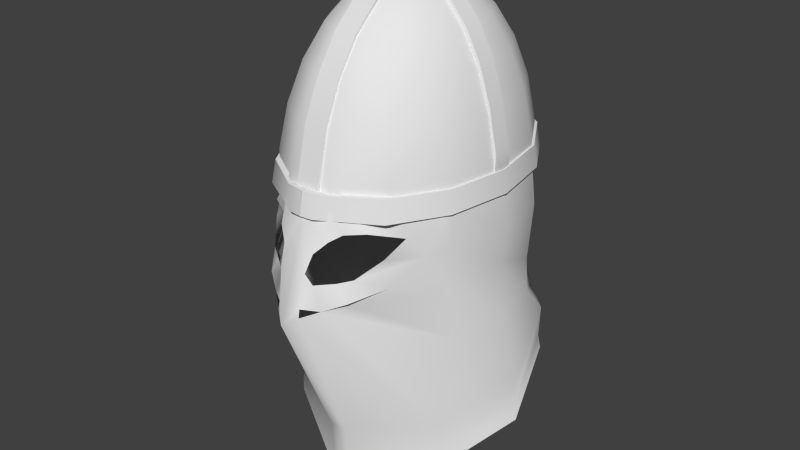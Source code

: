 # Source: helm5.blend  (saved by Blender 2.61.0; exported with 4.5.12 LTS)
import bpy
from mathutils import Matrix  # noqa: F401  (used for matrix-valued properties, if any)

bpy.ops.wm.read_factory_settings(use_empty=True)
scene = bpy.context.scene
scene.name = 'Scene'

# ---- collections
col_collection_1 = bpy.data.collections.new('Collection 1'); scene.collection.children.link(col_collection_1)

# ---- materials (node trees are filled in below, after node groups)
mat_helm3 = bpy.data.materials.new('helm3')
mat_helm3.alpha_threshold = 0.0
mat_helm3.use_transparent_shadow = False
mat_helm3.roughness = 0.5
mat_helm3.specular_intensity = 1.0
mat_helm3.line_color = (0.0, 0.0, 0.0, 1.0)
mat_helm3_001 = bpy.data.materials.new('helm3.001')
mat_helm3_001.alpha_threshold = 0.0
mat_helm3_001.use_transparent_shadow = False
mat_helm3_001.roughness = 0.5
mat_helm3_001.specular_intensity = 1.0
mat_helm3_001.line_color = (0.0, 0.0, 0.0, 1.0)

# ---- material node trees

# ---- world
world_world = bpy.data.worlds.new('World'); scene.world = world_world
world_world.color = (0.05088, 0.05088, 0.05088)
world_world.use_sun_shadow = False
world_world.sun_shadow_jitter_overblur = 0.0
world_world.cycles.sampling_method = 'MANUAL'
world_world.cycles.sample_map_resolution = 256

# ---- meshes
me_sphere = bpy.data.meshes.new('Sphere')
me_sphere.from_pydata([(-0.9483, -0.4567, -0.7963), (-1.052, 2.78e-08, -0.7963), (-0.9483, 0.4528, -1.01), (-0.6562, 0.7842, -1.01), (-0.2342, 0.9875, -1.01), (-0.2342, 0.9759, -0.5228), (-0.6562, 0.8229, -0.5228), (-0.9932, 0.4567, -0.5228), (-1.102, 2.608e-08, -0.5228), (-0.9483, -0.4567, -0.5228), (-0.9483, -0.4567, -0.2212), (-1.052, 2.78e-08, -0.2212), (-0.9483, 0.4567, -0.2212), (-0.6562, 0.8229, -0.2212), (-0.2342, 1.026, -0.2212), (-0.2342, 0.9217, -1.251), (-0.6562, 0.761, -1.178), (-1.021, 0.3948, -1.245), (-1.123, 2.608e-08, -1.225), (-1.021, -0.4567, -1.245), (-0.8638, -0.479, -2.101), (-1.255, 0.05078, -1.827), (-1.1, 0.5074, -1.445), (-0.6562, 0.8737, -1.546), (-0.2342, 1.077, -1.716), (-0.2342, 1.026, -2.055), (-0.6562, 0.8229, -1.885), (-1.161, 0.4567, -1.778), (-1.316, 2.608e-08, -2.16), (-0.9483, -0.4567, -2.441), (-0.08431, -0.786, -2.787), (-0.2342, 1.014, -1.853), (-0.6562, 0.8112, -1.683), (-1.131, 0.4567, -1.673), (-1.286, 2.608e-08, -2.055), (-0.9483, -0.4567, -2.332), (-0.08431, -0.8207, -2.22), (-6.706e-08, -0.786, -2.787), (-5.96e-08, -0.8207, -2.22), (-7.451e-09, 0.9875, -1.01), (-7.451e-09, 0.9759, -0.5228), (-7.451e-09, 1.026, -0.2212), (-7.451e-09, 0.9217, -1.251), (-1.14e-06, 1.077, -1.716), (7.451e-09, 1.029, -2.081), (-2.08e-17, 1.016, -1.873), (-0.05211, 0.2283, 1.287), (-0.1016, 0.4452, 1.164), (-0.146, 0.6398, 0.9664), (-0.1831, 0.8022, 0.7035), (-0.211, 0.9245, 0.3887), (-0.2283, 1.0, 0.03779), (-0.2342, 1.026, -0.2212), (-0.6562, 0.8229, -0.2212), (-0.6398, 0.8022, 0.03779), (-0.5912, 0.7414, 0.3887), (-0.5131, 0.6433, 0.7035), (-0.4091, 0.5131, 0.9664), (-0.2847, 0.357, 1.164), (-0.146, 0.1831, 1.287), (-0.211, 0.1016, 1.287), (-0.4114, 0.1981, 1.164), (-0.5912, 0.2847, 0.9664), (-0.7414, 0.357, 0.7035), (-0.8544, 0.4114, 0.3887), (-0.9245, 0.4452, 0.03779), (-0.9483, 0.4567, -0.2212), (-1.052, 3.153e-08, -0.2212), (-1.026, 6.29e-08, 0.03779), (-0.9483, -3.12e-08, 0.3887), (-0.8229, -3.12e-08, 0.7035), (-0.6562, -1.552e-08, 0.9664), (-0.4567, 3.153e-08, 1.164), (-0.2342, 1.62e-10, 1.287), (-0.211, -0.1016, 1.287), (-0.4114, -0.1981, 1.164), (-0.5912, -0.2847, 0.9664), (-0.7414, -0.357, 0.7035), (-0.8544, -0.4114, 0.3887), (-0.9245, -0.4452, 0.03779), (-0.9483, -0.4567, -0.2212), (-0.6398, -0.8022, 0.03779), (-0.5912, -0.7414, 0.3887), (-0.5131, -0.6433, 0.7035), (-0.4091, -0.5131, 0.9664), (-0.2847, -0.357, 1.164), (-0.146, -0.1831, 1.287), (-3.161e-11, 1.62e-10, 1.329), (-0.05211, -0.2283, 1.287), (-0.1016, -0.4452, 1.164), (-0.146, -0.6398, 0.9664), (-0.1831, -0.8022, 0.7035), (-0.211, -0.9245, 0.3887), (-0.2283, -1.0, 0.03779), (-0.2766, -1.074, -0.3677), (-0.1235, -1.252, -0.9423), (-1.49e-08, -1.078, -0.2212), (-5.215e-08, -1.0, 0.03779), (-2.235e-08, -0.9245, 0.3887), (7.451e-09, -0.8022, 0.7035), (4.47e-08, -0.6398, 0.9664), (-1.863e-08, -0.4452, 1.164), (5.588e-09, -0.2283, 1.287), (-2.948e-08, -1.324, -1.002), (3.725e-09, 0.2283, 1.287), (3.725e-09, 0.4452, 1.164), (0.0, 0.6398, 0.9664), (-7.451e-09, 0.8022, 0.7035), (-2.235e-08, 0.9245, 0.3887), (5.215e-08, 1.0, 0.03779), (-7.451e-09, 1.026, -0.2212), (-0.1413, -1.192, -0.6019), (-0.1192, -1.239, -0.8747), (-0.4589, -1.061, -0.8188), (-0.3476, -1.069, -0.6795), (-0.645, -0.8567, -0.5016), (-0.9259, -0.5019, -0.2241), (-0.7464, -0.7291, -0.3608), (-0.3522, -0.9976, -0.3248), (-0.1813, -1.155, -0.7015), (-0.477, -1.004, -0.6433), (-0.5362, -0.9219, -0.3007), (-0.2342, 0.9817, -0.7667), (-0.6678, -0.8333, -0.7375), (-0.2728, -1.16, -0.8877), (-0.4485, -1.043, -0.8415), (-0.8196, -0.6043, -0.5435), (-0.169, -1.134, -0.4638)], [], [(1, 0, 9, 8), (8, 7, 2, 1), (7, 6, 3, 2), (13, 14, 5, 6), (12, 13, 6, 7), (11, 12, 7, 8), (10, 11, 8, 9), (116, 10, 9, 126), (3, 4, 15, 16), (2, 3, 16, 17), (1, 2, 17, 18), (0, 1, 18, 19), (124, 19, 20, 95), (19, 18, 21, 20), (18, 17, 22, 21), (17, 16, 23, 22), (16, 15, 24, 23), (24, 31, 32, 23), (31, 25, 26, 32), (23, 32, 33, 22), (32, 26, 27, 33), (22, 33, 34, 21), (33, 27, 28, 34), (21, 34, 35, 20), (34, 28, 29, 35), (20, 35, 36, 95), (35, 29, 30, 36), (36, 38, 103, 95), (30, 37, 38, 36), (14, 41, 40, 5), (4, 39, 42, 15), (15, 42, 43, 24), (45, 31, 24, 43), (44, 25, 31, 45), (51, 52, 53, 54), (50, 51, 54, 55), (49, 50, 55, 56), (48, 49, 56, 57), (47, 48, 57, 58), (46, 47, 58, 59), (87, 46, 59), (87, 59, 60), (59, 58, 61, 60), (58, 57, 62, 61), (57, 56, 63, 62), (56, 55, 64, 63), (55, 54, 65, 64), (54, 53, 66, 65), (65, 66, 67, 68), (64, 65, 68, 69), (63, 64, 69, 70), (62, 63, 70, 71), (61, 62, 71, 72), (60, 61, 72, 73), (87, 60, 73), (87, 73, 74), (73, 72, 75, 74), (72, 71, 76, 75), (71, 70, 77, 76), (70, 69, 78, 77), (69, 68, 79, 78), (68, 67, 80, 79), (79, 80, 116, 81), (78, 79, 81, 82), (77, 78, 82, 83), (76, 77, 83, 84), (75, 76, 84, 85), (74, 75, 85, 86), (87, 74, 86), (87, 86, 88), (86, 85, 89, 88), (85, 84, 90, 89), (84, 83, 91, 90), (83, 82, 92, 91), (82, 81, 93, 92), (94, 96, 97, 93), (93, 97, 98, 92), (92, 98, 99, 91), (91, 99, 100, 90), (90, 100, 101, 89), (89, 101, 102, 88), (88, 102, 87), (104, 46, 87), (105, 47, 46, 104), (106, 48, 47, 105), (107, 49, 48, 106), (108, 50, 49, 107), (109, 51, 50, 108), (110, 52, 51, 109), (111, 112, 103, 96), (112, 95, 103), (126, 115, 117, 116), (117, 93, 81), (116, 117, 81), (118, 94, 93), (111, 119, 112), (119, 114, 113), (114, 120, 113), (120, 115, 126), (117, 121, 93), (121, 118, 93), (122, 3, 6), (5, 122, 6), (122, 4, 3), (122, 40, 39), (4, 122, 39), (122, 5, 40), (126, 123, 120), (123, 113, 120), (113, 124, 119), (124, 112, 119), (125, 0, 19), (124, 125, 19), (123, 0, 125), (9, 0, 126), (126, 0, 123), (94, 127, 96), (127, 111, 96)])
me_sphere.polygons.foreach_set('use_smooth', [True] * 118)
_uv = me_sphere.uv_layers.new(name='UVMap')
_uv.uv.foreach_set('vector', [0.3894, 0.3363, 0.477, 0.3467, 0.4703, 0.3958, 0.3852, 0.3873, 0.3852, 0.3873, 0.3028, 0.3827, 0.3009, 0.2908, 0.3894, 0.3363, 0.3028, 0.3827, 0.2127, 0.3846, 0.2155, 0.2924, 0.3009, 0.2908, 0.2142, 0.4393, 0.1289, 0.4436, 0.1293, 0.3868, 0.2127, 0.3846, 0.2984, 0.4371, 0.2142, 0.4393, 0.2127, 0.3846, 0.3028, 0.3827, 0.3814, 0.441, 0.2984, 0.4371, 0.3028, 0.3827, 0.3852, 0.3873, 0.4641, 0.4492, 0.3814, 0.441, 0.3852, 0.3873, 0.4703, 0.3958, 0.473, 0.4497, 0.4641, 0.4492, 0.4703, 0.3958, 0.5049, 0.3966, 0.2155, 0.2924, 0.1268, 0.2959, 0.1276, 0.2486, 0.217, 0.2603, 0.3009, 0.2908, 0.2155, 0.2924, 0.217, 0.2603, 0.3188, 0.2445, 0.3894, 0.3363, 0.3009, 0.2908, 0.3188, 0.2445, 0.3978, 0.2543, 0.477, 0.3467, 0.3894, 0.3363, 0.3978, 0.2543, 0.4851, 0.2645, 0.6483, 0.3607, 0.4851, 0.2645, 0.5409, 0.1097, 0.6925, 0.3529, 0.4851, 0.2645, 0.3978, 0.2543, 0.4027, 0.1338, 0.5409, 0.1097, 0.3978, 0.2543, 0.3188, 0.2445, 0.3085, 0.2009, 0.4027, 0.1338, 0.3188, 0.2445, 0.217, 0.2603, 0.204, 0.1881, 0.3085, 0.2009, 0.217, 0.2603, 0.1276, 0.2486, 0.1205, 0.1592, 0.204, 0.1881, 0.1205, 0.1592, 0.1226, 0.1321, 0.2099, 0.1603, 0.204, 0.1881, 0.1226, 0.1321, 0.1216, 0.09487, 0.2077, 0.1238, 0.2099, 0.1603, 0.204, 0.1881, 0.2099, 0.1603, 0.3197, 0.1592, 0.3085, 0.2009, 0.2099, 0.1603, 0.2077, 0.1238, 0.3226, 0.1389, 0.3197, 0.1592, 0.3085, 0.2009, 0.3197, 0.1592, 0.4161, 0.09086, 0.4027, 0.1338, 0.3197, 0.1592, 0.3226, 0.1389, 0.4178, 0.06974, 0.4161, 0.09086, 0.4027, 0.1338, 0.4161, 0.09086, 0.5361, 0.06207, 0.5409, 0.1097, 0.4161, 0.09086, 0.4178, 0.06974, 0.5415, 0.04009, 0.5361, 0.06207, 0.5409, 0.1097, 0.5361, 0.06207, 0.7122, 0.1282, 0.6925, 0.3529, 0.5361, 0.06207, 0.5415, 0.04009, 0.7365, 0.000371, 0.7122, 0.1282, 0.7122, 0.1282, 0.7345, 0.1305, 0.721, 0.3475, 0.6925, 0.3529, 0.7365, 0.000371, 0.7551, 0.00332, 0.7345, 0.1305, 0.7122, 0.1282, 0.1289, 0.4436, 0.08579, 0.4436, 0.0857, 0.3873, 0.1293, 0.3868, 0.1268, 0.2959, 0.08325, 0.2968, 0.0826, 0.2497, 0.1276, 0.2486, 0.1276, 0.2486, 0.0826, 0.2497, 0.0789, 0.1588, 0.1205, 0.1592, 0.07941, 0.1285, 0.1226, 0.1321, 0.1205, 0.1592, 0.0789, 0.1588, 0.0789, 0.09059, 0.1216, 0.09487, 0.1226, 0.1321, 0.07941, 0.1285, 0.1533, 0.6437, 0.1258, 0.5953, 0.2162, 0.5513, 0.2358, 0.6018, 0.1923, 0.7056, 0.1533, 0.6437, 0.2358, 0.6018, 0.263, 0.6654, 0.2328, 0.7591, 0.1923, 0.7056, 0.263, 0.6654, 0.2898, 0.7205, 0.275, 0.8027, 0.2328, 0.7591, 0.2898, 0.7205, 0.3161, 0.7683, 0.3176, 0.8358, 0.275, 0.8027, 0.3161, 0.7683, 0.3432, 0.8089, 0.3606, 0.86, 0.3176, 0.8358, 0.3432, 0.8089, 0.3723, 0.844, 0.4054, 0.8766, 0.3606, 0.86, 0.3723, 0.844, 0.4054, 0.8766, 0.3723, 0.844, 0.3883, 0.8343, 0.3723, 0.844, 0.3432, 0.8089, 0.374, 0.7931, 0.3883, 0.8343, 0.3432, 0.8089, 0.3161, 0.7683, 0.3613, 0.7485, 0.374, 0.7931, 0.3161, 0.7683, 0.2898, 0.7205, 0.349, 0.6985, 0.3613, 0.7485, 0.2898, 0.7205, 0.263, 0.6654, 0.3357, 0.6415, 0.349, 0.6985, 0.263, 0.6654, 0.2358, 0.6018, 0.322, 0.5757, 0.3357, 0.6415, 0.2358, 0.6018, 0.2162, 0.5513, 0.3122, 0.523, 0.322, 0.5757, 0.322, 0.5757, 0.3122, 0.523, 0.4117, 0.5143, 0.4106, 0.5677, 0.3357, 0.6415, 0.322, 0.5757, 0.4106, 0.5677, 0.4099, 0.6345, 0.349, 0.6985, 0.3357, 0.6415, 0.4099, 0.6345, 0.4093, 0.6924, 0.3613, 0.7485, 0.349, 0.6985, 0.4093, 0.6924, 0.4085, 0.743, 0.374, 0.7931, 0.3613, 0.7485, 0.4085, 0.743, 0.4071, 0.7883, 0.3883, 0.8343, 0.374, 0.7931, 0.4071, 0.7883, 0.4062, 0.8312, 0.4054, 0.8766, 0.3883, 0.8343, 0.4062, 0.8312, 0.4054, 0.8766, 0.4062, 0.8312, 0.424, 0.8349, 0.4062, 0.8312, 0.4071, 0.7883, 0.4399, 0.7945, 0.424, 0.8349, 0.4071, 0.7883, 0.4085, 0.743, 0.4552, 0.7509, 0.4399, 0.7945, 0.4085, 0.743, 0.4093, 0.6924, 0.4694, 0.7014, 0.4552, 0.7509, 0.4093, 0.6924, 0.4099, 0.6345, 0.4837, 0.6445, 0.4694, 0.7014, 0.4099, 0.6345, 0.4106, 0.5677, 0.499, 0.5787, 0.4837, 0.6445, 0.4106, 0.5677, 0.4117, 0.5143, 0.5113, 0.5265, 0.499, 0.5787, 0.499, 0.5787, 0.5113, 0.5265, 0.5218, 0.5283, 0.583, 0.6086, 0.4837, 0.6445, 0.499, 0.5787, 0.583, 0.6086, 0.5554, 0.6712, 0.4694, 0.7014, 0.4837, 0.6445, 0.5554, 0.6712, 0.5275, 0.7259, 0.4552, 0.7509, 0.4694, 0.7014, 0.5275, 0.7259, 0.4993, 0.7725, 0.4399, 0.7945, 0.4552, 0.7509, 0.4993, 0.7725, 0.47, 0.8116, 0.424, 0.8349, 0.4399, 0.7945, 0.47, 0.8116, 0.4397, 0.8452, 0.4054, 0.8766, 0.424, 0.8349, 0.4397, 0.8452, 0.4054, 0.8766, 0.4397, 0.8452, 0.4507, 0.8616, 0.4397, 0.8452, 0.47, 0.8116, 0.4998, 0.8366, 0.4507, 0.8616, 0.47, 0.8116, 0.4993, 0.7725, 0.5454, 0.8074, 0.4998, 0.8366, 0.4993, 0.7725, 0.5275, 0.7259, 0.5915, 0.7681, 0.5454, 0.8074, 0.5275, 0.7259, 0.5554, 0.6712, 0.637, 0.7179, 0.5915, 0.7681, 0.5554, 0.6712, 0.583, 0.6086, 0.682, 0.6578, 0.637, 0.7179, 0.7061, 0.5722, 0.7404, 0.6309, 0.7071, 0.6801, 0.682, 0.6578, 0.682, 0.6578, 0.7071, 0.6801, 0.659, 0.7431, 0.637, 0.7179, 0.637, 0.7179, 0.659, 0.7431, 0.6073, 0.7952, 0.5915, 0.7681, 0.5915, 0.7681, 0.6073, 0.7952, 0.554, 0.8337, 0.5454, 0.8074, 0.5454, 0.8074, 0.554, 0.8337, 0.5018, 0.859, 0.4998, 0.8366, 0.4998, 0.8366, 0.5018, 0.859, 0.4525, 0.8718, 0.4507, 0.8616, 0.4507, 0.8616, 0.4525, 0.8718, 0.4054, 0.8766, 0.3583, 0.8701, 0.3606, 0.86, 0.4054, 0.8766, 0.3096, 0.8546, 0.3176, 0.8358, 0.3606, 0.86, 0.3583, 0.8701, 0.2587, 0.8274, 0.275, 0.8027, 0.3176, 0.8358, 0.3096, 0.8546, 0.2071, 0.7867, 0.2328, 0.7591, 0.275, 0.8027, 0.2587, 0.8274, 0.1581, 0.7334, 0.1923, 0.7056, 0.2328, 0.7591, 0.2071, 0.7867, 0.1127, 0.6707, 0.1533, 0.6437, 0.1923, 0.7056, 0.1581, 0.7334, 0.08206, 0.6225, 0.1258, 0.5953, 0.1533, 0.6437, 0.1127, 0.6707, 0.7624, 0.5423, 0.7959, 0.4936, 0.837, 0.4823, 0.7404, 0.6309, 0.7959, 0.4936, 0.803, 0.4802, 0.837, 0.4823, 0.5775, 0.4747, 0.6343, 0.5088, 0.5913, 0.5234, 0.5218, 0.5283, 0.5913, 0.5234, 0.682, 0.6578, 0.583, 0.6086, 0.5218, 0.5283, 0.5913, 0.5234, 0.583, 0.6086, 0.6814, 0.5714, 0.7061, 0.5722, 0.682, 0.6578, 0.7624, 0.5423, 0.76, 0.5186, 0.7959, 0.4936, 0.76, 0.5186, 0.722, 0.5053, 0.7158, 0.4672, 0.722, 0.5053, 0.6904, 0.4984, 0.7158, 0.4672, 0.6904, 0.4984, 0.6343, 0.5088, 0.5775, 0.4747, 0.5913, 0.5234, 0.6422, 0.5572, 0.682, 0.6578, 0.6422, 0.5572, 0.6814, 0.5714, 0.682, 0.6578, 0.1282, 0.3413, 0.2155, 0.2924, 0.2127, 0.3846, 0.1293, 0.3868, 0.1282, 0.3413, 0.2127, 0.3846, 0.1282, 0.3413, 0.1268, 0.2959, 0.2155, 0.2924, 0.1282, 0.3413, 0.0857, 0.3873, 0.08325, 0.2968, 0.1268, 0.2959, 0.1282, 0.3413, 0.08325, 0.2968, 0.1282, 0.3413, 0.1293, 0.3868, 0.0857, 0.3873, 0.5775, 0.4747, 0.6474, 0.4579, 0.6904, 0.4984, 0.6474, 0.4579, 0.7158, 0.4672, 0.6904, 0.4984, 0.7158, 0.4672, 0.7634, 0.4741, 0.76, 0.5186, 0.7634, 0.4741, 0.7959, 0.4936, 0.76, 0.5186, 0.6106, 0.3624, 0.477, 0.3467, 0.4851, 0.2645, 0.6483, 0.3607, 0.6106, 0.3624, 0.4851, 0.2645, 0.5566, 0.3719, 0.477, 0.3467, 0.6106, 0.3624, 0.4703, 0.3958, 0.477, 0.3467, 0.5049, 0.3966, 0.5049, 0.3966, 0.477, 0.3467, 0.5566, 0.3719, 0.7061, 0.5722, 0.7391, 0.565, 0.7404, 0.6309, 0.7391, 0.565, 0.7624, 0.5423, 0.7404, 0.6309])
me_sphere.materials.append(mat_helm3)
me_sphere.use_remesh_preserve_volume = False
me_sphere.use_remesh_preserve_attributes = False
me_sphere.use_mirror_vertex_groups = False
me_sphere.update()
me_sphere_002 = bpy.data.meshes.new('Sphere.002')
me_sphere_002.from_pydata([(-0.113, -0.9245, 0.3887), (-0.1144, -1.025, -0.06929), (-5.229e-08, -1.025, -0.06929), (-2.235e-08, -0.9412, 0.4036), (-5.229e-08, -1.042, -0.05443), (-0.1144, -1.042, -0.05443), (-0.113, -0.9412, 0.4036), (-0.113, -0.8134, 0.7097), (-2.304e-08, -0.8134, 0.7097), (-0.113, -0.7967, 0.6948), (-0.113, -0.6318, 0.9643), (-2.364e-08, -0.6485, 0.9792), (-0.113, -0.6485, 0.9792), (-0.113, -0.4568, 1.176), (-2.409e-08, -0.4568, 1.176), (-0.113, -0.4402, 1.161), (-0.113, -0.2176, 1.28), (-2.435e-08, -0.2343, 1.294), (-0.113, -0.2343, 1.294), (-0.113, -0.06114, 1.326), (-2.442e-08, -0.06114, 1.326), (-0.113, -0.04448, 1.312), (-0.113, 0.09873, 1.302), (-2.608e-08, 0.09236, 1.325), (-0.113, 0.09236, 1.325), (-0.113, 0.2259, 1.3), (-2.608e-08, 0.2259, 1.3), (-0.113, 0.2323, 1.278), (-0.113, 0.4378, 1.156), (-2.608e-08, 0.4506, 1.175), (-0.113, 0.4506, 1.175), (-0.113, 0.6435, 0.9804), (-2.608e-08, 0.6435, 0.9804), (-0.113, 0.6307, 0.9614), (-0.113, 0.8017, 0.6942), (-2.768e-08, 0.8145, 0.7132), (-0.113, 0.8145, 0.7132), (-0.113, 0.9299, 0.4117), (-2.768e-08, 0.9299, 0.4117), (-0.113, 0.9171, 0.3927), (-0.113, 0.9971, 0.01873), (-2.608e-08, 1.015, 0.03209), (-0.113, 1.015, 0.03209), (-0.113, 1.031, -0.0684), (-2.608e-08, 1.031, -0.0684), (-2.608e-08, 1.014, -0.08176), (-0.113, 1.014, -0.08176), (-1.013, 0.07995, -0.1244), (-0.9845, 0.07795, 0.03779), (-0.9845, -0.07795, 0.03779), (-1.013, -0.07995, -0.1244), (-1.024, -0.07995, -0.06955), (-1.023, -0.07208, 0.0957), (-1.023, 0.07209, 0.0957), (-1.024, 0.07995, -0.06955), (-0.9374, 0.07208, 0.4405), (-0.9374, -0.07208, 0.4405), (-0.8922, -0.07795, 0.4106), (-0.8922, 0.07795, 0.4106), (-0.7846, 0.07795, 0.7017), (-0.7846, -0.07795, 0.7017), (-0.8165, -0.07209, 0.7463), (-0.8165, 0.07208, 0.7463), (-0.6689, 0.07208, 0.9752), (-0.6689, -0.07209, 0.9752), (-0.625, -0.07795, 0.9492), (-0.625, 0.07795, 0.9492), (-0.4327, 0.07795, 1.141), (-0.4327, -0.07795, 1.141), (-0.491, -0.07209, 1.153), (-0.491, 0.07208, 1.153), (-0.2261, 0.07208, 1.311), (-0.2261, -0.07209, 1.311), (-0.1962, -0.07795, 1.266), (-0.1962, 0.07795, 1.266), (0.0007719, 0.07795, 1.289), (0.000772, -0.07795, 1.289), (0.002058, -0.07795, 1.345), (0.002058, 0.07795, 1.349), (-1.043, 5.215e-08, -0.06955), (-0.2307, 0.9921, -0.03666), (-0.2342, 1.026, -0.2212), (-0.6562, 0.8229, -0.2212), (-0.6387, 0.7956, -0.03666), (-0.9211, 0.4415, -0.03666), (-0.9483, 0.4567, -0.2212), (-1.052, 2.78e-08, -0.2212), (-1.022, -4.012e-05, -0.03666), (-0.9211, -0.4416, -0.03666), (-0.9483, -0.4567, -0.2212), (-0.6562, -0.8229, -0.2212), (-0.6387, -0.7957, -0.03666), (-0.2307, -0.9922, -0.03666), (-0.1135, -1.054, -0.2212), (-1.49e-08, -1.078, -0.2212), (-0.004252, -1.036, -0.03268), (-0.004252, 0.9921, -0.03666), (-7.451e-09, 1.026, -0.2212), (-0.001168, 1.058, -0.2237), (-0.00541, 1.037, -0.03581), (-0.002362, -1.081, -0.03151), (0.002682, -1.105, -0.2237), (-0.1263, -1.097, -0.2211), (-0.1917, -1.054, -0.0384), (-0.6496, -0.8362, -0.0384), (-0.668, -0.8649, -0.2211), (-0.9751, -0.4797, -0.2211), (-0.9466, -0.4639, -0.0384), (-1.053, 0.0004613, -0.0384), (-1.085, 0.0005049, -0.2211), (-0.9751, 0.4807, -0.2211), (-0.9466, 0.4648, -0.0384), (-0.6496, 0.8372, -0.0384), (-0.668, 0.8659, -0.2211), (-0.2242, 1.051, -0.2211), (-0.2205, 1.031, -0.0384), (-0.1144, -1.025, -0.06929), (-0.1144, -1.042, -0.05443), (-0.1144, -1.042, -0.05443), (-5.229e-08, -1.042, -0.05443), (-0.113, -0.9412, 0.4036), (-0.113, -0.8134, 0.7097), (-0.113, -0.6485, 0.9792), (-0.113, -0.4568, 1.176), (-0.113, -0.2343, 1.294), (-0.113, -0.06114, 1.326), (-0.113, 0.09236, 1.325), (-0.113, 0.2259, 1.3), (-0.113, 0.4506, 1.175), (-0.113, 0.6435, 0.9804), (-0.113, 0.8145, 0.7132), (-0.113, 0.9299, 0.4117), (-0.113, 1.015, 0.03209), (-0.113, 1.031, -0.0684), (-0.113, 1.031, -0.0684), (-0.113, 1.014, -0.08176), (-2.608e-08, 1.031, -0.0684), (-1.013, -0.07995, -0.1244), (-1.024, -0.07995, -0.06955), (-1.023, -0.07208, 0.0957), (-0.9374, -0.07208, 0.4405), (-0.8165, -0.07209, 0.7463), (-0.6689, -0.07209, 0.9752), (-0.491, -0.07209, 1.153), (-0.2261, -0.07209, 1.311), (0.002058, -0.07795, 1.315), (0.002058, -0.07795, 1.349), (0.000772, -0.07795, 1.289), (0.002058, 0.07795, 1.315), (0.002058, 0.07795, 1.345), (-0.2261, 0.07208, 1.311), (-0.491, 0.07208, 1.153), (-0.6689, 0.07208, 0.9752), (-0.8165, 0.07208, 0.7463), (-0.9374, 0.07208, 0.4405), (-1.023, 0.07209, 0.0957), (-1.024, 0.07995, -0.06955), (-1.013, 0.07995, -0.1244), (0.0007719, 0.07795, 1.289), (-0.004252, 0.9921, -0.03666), (-0.00541, 1.037, -0.03581), (-0.00541, 1.037, -0.03581), (-0.001168, 1.058, -0.2237), (-0.001168, 1.058, -0.2237), (-7.451e-09, 1.026, -0.2212), (-0.2242, 1.051, -0.2211), (-0.668, 0.8659, -0.2211), (-0.9751, 0.4807, -0.2211), (-1.085, 0.0005049, -0.2211), (-0.9751, -0.4797, -0.2211), (-0.668, -0.8649, -0.2211), (-0.1263, -1.097, -0.2211), (0.002187, -1.105, -0.2237), (0.002682, -1.105, -0.2237), (-1.49e-08, -1.078, -0.2212), (-0.002857, -1.081, -0.03151), (-0.002362, -1.081, -0.03151), (-0.004252, -1.036, -0.03268), (-0.1917, -1.054, -0.0384), (-0.6496, -0.8362, -0.0384), (-0.9466, -0.4639, -0.0384), (-1.053, 0.0004613, -0.0384), (-0.9466, 0.4648, -0.0384), (-0.6496, 0.8372, -0.0384), (-0.2205, 1.031, -0.0384)], [], [(2, 4, 5, 1), (6, 0, 116, 118), (117, 119, 3, 120), (9, 0, 6, 121), (3, 8, 7, 120), (8, 11, 122, 7), (121, 12, 10, 9), (12, 123, 15, 10), (11, 14, 13, 122), (14, 17, 124, 13), (123, 18, 16, 15), (18, 125, 21, 16), (17, 20, 19, 124), (20, 23, 126, 19), (125, 24, 22, 21), (24, 127, 27, 22), (23, 26, 25, 126), (26, 29, 128, 25), (127, 30, 28, 27), (30, 129, 33, 28), (29, 32, 31, 128), (32, 35, 130, 31), (129, 36, 34, 33), (36, 131, 39, 34), (35, 38, 37, 130), (38, 41, 132, 37), (131, 42, 40, 39), (42, 43, 46, 40), (41, 44, 134, 132), (135, 133, 136, 45), (49, 139, 51, 50), (47, 54, 53, 48), (53, 55, 58, 48), (52, 140, 154, 155), (49, 57, 56, 139), (57, 60, 141, 56), (140, 61, 62, 154), (55, 153, 59, 58), (153, 63, 66, 59), (61, 142, 152, 62), (60, 65, 64, 141), (65, 68, 143, 64), (142, 69, 70, 152), (63, 151, 67, 66), (151, 71, 74, 67), (69, 144, 150, 70), (68, 73, 72, 143), (73, 76, 77, 72), (144, 146, 78, 150), (71, 149, 75, 74), (158, 147, 145, 148), (137, 79, 157), (79, 156, 157), (79, 137, 138), (79, 52, 155), (138, 52, 79), (79, 155, 156), (97, 98, 99, 96), (81, 114, 163, 164), (115, 80, 159, 161), (95, 94, 101, 100), (92, 103, 176, 177), (174, 173, 102, 93), (93, 102, 105, 90), (91, 104, 103, 92), (88, 107, 104, 91), (90, 105, 106, 89), (89, 106, 109, 86), (87, 108, 107, 88), (84, 111, 108, 87), (86, 109, 110, 85), (85, 110, 113, 82), (83, 112, 111, 84), (80, 115, 112, 83), (82, 113, 114, 81), (166, 183, 184, 165), (167, 182, 183, 166), (168, 181, 182, 167), (169, 180, 181, 168), (170, 179, 180, 169), (171, 178, 179, 170), (175, 178, 171, 172), (162, 165, 184, 160)])
me_sphere_002.polygons.foreach_set('use_smooth', [True] * 83)
_k = set([(6, 118), (6, 121), (7, 120), (7, 122), (12, 121), (12, 123), (13, 122), (13, 124), (18, 123), (18, 125), (19, 124), (19, 126), (24, 125), (24, 127), (25, 126), (25, 128), (30, 127), (30, 129), (31, 128), (31, 130), (36, 129), (36, 131), (37, 130), (37, 132), (42, 43), (42, 131), (51, 139), (52, 138), (52, 140), (53, 54), (53, 55), (55, 153), (56, 139), (56, 141), (61, 140), (61, 142), (62, 152), (62, 154), (63, 151), (63, 153), (64, 141), (64, 143), (69, 142), (69, 144), (70, 150), (70, 152), (71, 149), (71, 151), (72, 77), (72, 143), (78, 150), (102, 105), (102, 173), (103, 104), (103, 176), (104, 107), (105, 106), (106, 109), (107, 108), (108, 111), (109, 110), (110, 113), (111, 112), (112, 115), (113, 114), (114, 163), (115, 161), (117, 120), (132, 134), (144, 146), (154, 155), (155, 156), (160, 184), (162, 165), (165, 166), (166, 167), (167, 168), (168, 169), (169, 170), (170, 171), (171, 172), (175, 178), (178, 179), (179, 180), (180, 181), (181, 182), (182, 183), (183, 184)])
me_sphere_002.attributes.new('sharp_edge', 'BOOLEAN', 'EDGE').data.foreach_set('value', [ (min(e.vertices), max(e.vertices)) in _k for e in me_sphere_002.edges])
_uv = me_sphere_002.uv_layers.new(name='UVMap')
_uv.uv.foreach_set('vector', [0.9181, 0.5282, 0.9181, 0.5271, 0.9123, 0.5271, 0.9123, 0.5282, 0.8108, 0.5843, 0.8116, 0.5831, 0.8072, 0.5743, 0.8064, 0.5755, -0.7429, 0.8913, -0.7429, 0.9559, -0.4777, 0.9559, -0.4777, 0.892, 0.818, 0.5916, 0.8116, 0.5831, 0.8108, 0.5843, 0.8172, 0.5928, -0.4777, 0.9559, -0.2902, 0.9559, -0.2902, 0.892, -0.4777, 0.892, -0.2902, 0.9559, -0.1116, 0.9559, -0.1116, 0.892, -0.2902, 0.892, 0.8172, 0.5928, 0.825, 0.6005, 0.8258, 0.5993, 0.818, 0.5916, 0.825, 0.6005, 0.8345, 0.606, 0.8353, 0.6049, 0.8258, 0.5993, -0.1116, 0.9559, 0.04362, 0.9558, 0.04361, 0.892, -0.1116, 0.892, 0.04362, 0.9558, 0.1862, 0.9558, 0.1862, 0.892, 0.04361, 0.892, 0.8345, 0.606, 0.8448, 0.6095, 0.8456, 0.6084, 0.8353, 0.6049, 0.8448, 0.6095, 0.8547, 0.6097, 0.8555, 0.6085, 0.8456, 0.6084, 0.1862, 0.9558, 0.2858, 0.9558, 0.2858, 0.892, 0.1862, 0.892, 0.2858, 0.9558, 0.3726, 0.9558, 0.3726, 0.892, 0.2858, 0.892, 0.8547, 0.6097, 0.8634, 0.6082, 0.8636, 0.6069, 0.8555, 0.6085, 0.8634, 0.6082, 0.8709, 0.6058, 0.8711, 0.6045, 0.8636, 0.6069, 0.3726, 0.9558, 0.4493, 0.9558, 0.4493, 0.892, 0.3726, 0.892, 0.4493, 0.9558, 0.5947, 0.9558, 0.5947, 0.892, 0.4493, 0.892, 0.8709, 0.6058, 0.8799, 0.6022, 0.8794, 0.6012, 0.8711, 0.6045, 0.8799, 0.6022, 0.8875, 0.5974, 0.8871, 0.5963, 0.8794, 0.6012, 0.5947, 0.9558, 0.7496, 0.9559, 0.7496, 0.892, 0.5947, 0.892, 0.7496, 0.9559, 0.9289, 0.9559, 0.9289, 0.892, 0.7496, 0.892, 0.8875, 0.5974, 0.8946, 0.5919, 0.8941, 0.5908, 0.8871, 0.5963, 0.8946, 0.5919, 0.901, 0.5858, 0.9005, 0.5847, 0.8941, 0.5908, 0.9289, 0.9559, 1.111, 0.9559, 1.111, 0.892, 0.9289, 0.892, 1.111, 0.9559, 1.331, 0.9559, 1.331, 0.8921, 1.111, 0.892, 0.901, 0.5858, 0.9073, 0.5797, 0.9068, 0.5787, 0.9005, 0.5847, 0.9073, 0.5797, 0.9101, 0.5753, 0.9096, 0.5743, 0.9068, 0.5787, 1.331, 0.9559, 1.389, 0.9559, 1.389, 0.8921, 1.331, 0.8921, 0.9123, 0.5103, 0.9123, 0.5114, 0.918, 0.5114, 0.918, 0.5103, 0.9221, 0.5453, 0.9253, 0.5467, 0.9208, 0.5397, 0.9189, 0.5377, 0.9522, 0.5377, 0.9501, 0.5396, 0.9453, 0.5463, 0.9486, 0.5451, 0.9453, 0.5463, 0.9388, 0.5629, 0.9415, 0.563, 0.9486, 0.5451, 0.9448, 0.9158, 0.7528, 0.9158, 0.7528, 0.9937, 0.9448, 0.9938, 0.9221, 0.5453, 0.9283, 0.5634, 0.931, 0.5635, 0.9253, 0.5467, 0.9283, 0.5634, 0.9316, 0.5786, 0.9342, 0.5796, 0.931, 0.5635, 0.7528, 0.9158, 0.575, 0.9158, 0.575, 0.9937, 0.7528, 0.9937, 0.9388, 0.5629, 0.9348, 0.5788, 0.9374, 0.5779, 0.9415, 0.563, 0.9348, 0.5788, 0.9342, 0.5924, 0.9367, 0.5926, 0.9374, 0.5779, 0.575, 0.9158, 0.4278, 0.9158, 0.4278, 0.9937, 0.575, 0.9937, 0.9316, 0.5786, 0.9316, 0.5933, 0.9342, 0.5932, 0.9342, 0.5796, 0.9316, 0.5933, 0.9287, 0.6066, 0.9315, 0.6055, 0.9342, 0.5932, 0.4278, 0.9158, 0.292, 0.9158, 0.292, 0.9937, 0.4278, 0.9937, 0.9342, 0.5924, 0.9362, 0.6048, 0.9389, 0.606, 0.9367, 0.5926, 0.9362, 0.6048, 0.9423, 0.6189, 0.9448, 0.618, 0.9389, 0.606, 0.292, 0.9158, 0.1254, 0.9158, 0.1254, 0.9937, 0.292, 0.9937, 0.9287, 0.6066, 0.9223, 0.6183, 0.9247, 0.6193, 0.9315, 0.6055, 0.9223, 0.6183, 0.9146, 0.6246, 0.9161, 0.627, 0.9247, 0.6193, 0.1254, 0.9158, 0.000302, 0.9127, 0.000302, 0.9969, 0.1254, 0.9937, 0.9423, 0.6189, 0.9506, 0.627, 0.9522, 0.6247, 0.9448, 0.618, 0.9201, 0.5103, 0.9123, 0.5103, 0.9123, 0.5089, 0.9201, 0.5089, 1.063, 0.9127, 1.031, 0.9548, 1.063, 0.9969, 1.031, 0.9548, 1.033, 0.9974, 1.063, 0.9969, 1.031, 0.9548, 1.063, 0.9127, 1.033, 0.9122, 1.031, 0.9548, 0.9448, 0.9158, 0.9448, 0.9938, 1.033, 0.9122, 0.9448, 0.9158, 1.031, 0.9548, 1.031, 0.9548, 0.9448, 0.9938, 1.033, 0.9974, 0.9108, 0.5847, 0.9124, 0.5843, 0.9124, 0.5938, 0.9101, 0.594, 0.8996, 0.5618, 0.9017, 0.5607, 0.9146, 0.5724, 0.9129, 0.5743, 0.9025, 0.5168, 0.8986, 0.5161, 0.9084, 0.4958, 0.9123, 0.4978, 0.9123, 0.5843, 0.9123, 0.5747, 0.9111, 0.5743, 0.9101, 0.5839, 0.8138, 0.5043, 0.8106, 0.5038, 0.8064, 0.4964, 0.8083, 0.4958, 0.8082, 0.5723, 0.8064, 0.572, 0.8091, 0.5638, 0.8117, 0.5653, 0.8117, 0.5653, 0.8091, 0.5638, 0.8232, 0.5456, 0.8258, 0.5472, 0.824, 0.5178, 0.8221, 0.5188, 0.8106, 0.5038, 0.8138, 0.5043, 0.8362, 0.5271, 0.8349, 0.5286, 0.8221, 0.5188, 0.824, 0.5178, 0.8258, 0.5472, 0.8232, 0.5456, 0.8411, 0.5377, 0.8422, 0.5398, 0.8422, 0.5398, 0.8411, 0.5377, 0.8577, 0.5377, 0.8575, 0.5397, 0.8492, 0.5328, 0.8488, 0.5347, 0.8349, 0.5286, 0.8362, 0.5271, 0.8638, 0.5355, 0.8646, 0.5377, 0.8488, 0.5347, 0.8492, 0.5328, 0.8575, 0.5397, 0.8577, 0.5377, 0.8731, 0.5411, 0.872, 0.5429, 0.872, 0.5429, 0.8731, 0.5411, 0.8882, 0.5485, 0.8864, 0.5499, 0.8811, 0.5309, 0.8834, 0.5328, 0.8646, 0.5377, 0.8638, 0.5355, 0.8986, 0.5161, 0.9025, 0.5168, 0.8834, 0.5328, 0.8811, 0.5309, 0.8864, 0.5499, 0.8882, 0.5485, 0.9017, 0.5607, 0.8996, 0.5618, 1.005, 1.004, 1.003, 0.9151, 1.231, 0.9163, 1.237, 1.004, 0.7738, 1.006, 0.7798, 0.9181, 1.003, 0.9151, 1.005, 1.004, 0.5591, 1.002, 0.5575, 0.9134, 0.7798, 0.9181, 0.7738, 1.006, 0.3192, 0.9971, 0.3254, 0.9088, 0.5575, 0.9134, 0.5591, 1.002, 0.08609, 0.9951, 0.08523, 0.9065, 0.3254, 0.9088, 0.3192, 0.9971, -0.1792, 0.9947, -0.1493, 0.9048, 0.08523, 0.9065, 0.08609, 0.9951, -0.2403, 0.9055, -0.1493, 0.9048, -0.1792, 0.9947, -0.2405, 0.9978, 0.1428, 0.9994, 0.04239, 0.9994, 0.0428, 0.9166, 0.1396, 0.9143])
me_sphere_002.materials.append(mat_helm3_001)
me_sphere_002.use_remesh_preserve_volume = False
me_sphere_002.use_remesh_preserve_attributes = False
me_sphere_002.use_mirror_vertex_groups = False
me_sphere_002.update()

# ---- objects
ob_sphere = bpy.data.objects.new('Sphere', me_sphere)
ob_yebra = bpy.data.objects.new('yebra', me_sphere_002)

# ---- transforms, parenting, visibility, modifiers, constraints
ob_sphere.location = (1.829e-10, 0.006667, 1.66)
ob_sphere.scale = (0.0825, 0.1108, 0.1)
ob_sphere.lineart.crease_threshold = 0.0
_m = ob_sphere.modifiers.new('Mirror', 'MIRROR')
ob_yebra.location = (0.0, 0.006667, 1.66)
ob_yebra.scale = (0.0825, 0.1108, 0.1)
ob_yebra.lineart.crease_threshold = 0.0
_m = ob_yebra.modifiers.new('Mirror', 'MIRROR')

# ---- collection membership
col_collection_1.objects.link(ob_sphere)
col_collection_1.objects.link(ob_yebra)

# ---- scene / render settings (as saved in the file)
scene.frame_start = 1; scene.frame_end = 250; scene.frame_set(2)
scene.render.engine = 'BLENDER_EEVEE_NEXT'
scene.render.image_settings.color_mode = 'RGB'
scene.render.image_settings.compression = 90
scene.render.dither_intensity = 0.0
scene.render.bake_margin = 2
scene.render.bake_bias = 0.0
scene.cycles.use_denoising = False
scene.cycles.samples = 10
scene.cycles.sampling_pattern = 'TABULATED_SOBOL'
scene.cycles.light_sampling_threshold = 0.0
scene.cycles.use_adaptive_sampling = False
scene.cycles.use_light_tree = False
scene.cycles.blur_glossy = 0.0
scene.cycles.volume_bounces = 1
scene.cycles.pixel_filter_type = 'GAUSSIAN'
scene.cycles.sample_clamp_indirect = 0.0
scene.view_settings.view_transform = 'Standard'
bpy.context.view_layer.update()

# ---- added for rendering (the .blend has no active camera and no usable light): camera, sun
cam_auto = bpy.data.cameras.new('AutoCamera')
cam_auto.lens = 50.0
cam_auto.sensor_width = 36.0
cam_auto.clip_end = 1000.0
ob_auto_camera = bpy.data.objects.new('AutoCamera', cam_auto)
scene.collection.objects.link(ob_auto_camera)
ob_auto_camera.location = (0.497384, -0.603863, 1.98605)
ob_auto_camera.rotation_euler = (1.09748, -7.21219e-08, 0.694738)
scene.camera = ob_auto_camera
light_auto_sun = bpy.data.lights.new('AutoSun', 'SUN')
light_auto_sun.energy = 3.0
light_auto_sun.angle = 0.0523599
ob_auto_sun = bpy.data.objects.new('AutoSun', light_auto_sun)
scene.collection.objects.link(ob_auto_sun)
ob_auto_sun.rotation_euler = (0.872665, 0.174533, 0.523599)
bpy.context.view_layer.update()
